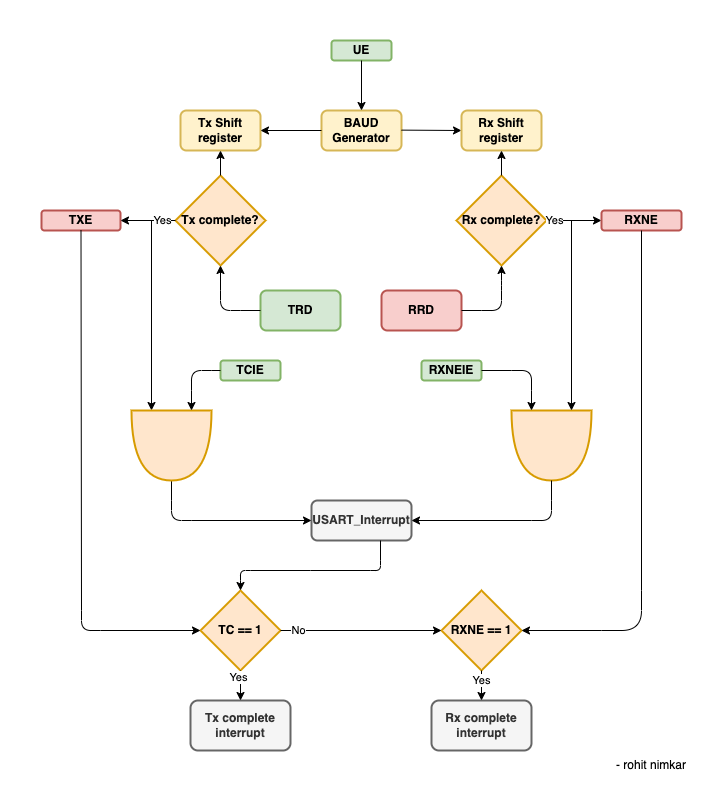

The diagram above was exported from draw.io. Its source (the exported page's mxGraphModel, read from the mxfile embedded in the PNG):
<mxGraphModel dx="1053" dy="753" grid="1" gridSize="10" guides="1" tooltips="1" connect="1" arrows="1" fold="1" page="1" pageScale="1" pageWidth="827" pageHeight="1169" math="0" shadow="0">
  <root>
    <mxCell id="0" />
    <mxCell id="1" parent="0" />
    <mxCell id="A2-9_qhtcZydyWeqchCp-121" value="" style="group" vertex="1" connectable="0" parent="1">
      <mxGeometry x="39" y="150" width="711" height="790" as="geometry" />
    </mxCell>
    <mxCell id="A2-9_qhtcZydyWeqchCp-119" value="" style="group" vertex="1" connectable="0" parent="A2-9_qhtcZydyWeqchCp-121">
      <mxGeometry x="41" y="40" width="650" height="740" as="geometry" />
    </mxCell>
    <mxCell id="A2-9_qhtcZydyWeqchCp-1" value="BAUD Generator" style="rounded=1;whiteSpace=wrap;html=1;fillColor=#fff2cc;strokeColor=#d6b656;strokeWidth=2;fontStyle=1" vertex="1" parent="A2-9_qhtcZydyWeqchCp-119">
      <mxGeometry x="280" y="70" width="80" height="40" as="geometry" />
    </mxCell>
    <mxCell id="A2-9_qhtcZydyWeqchCp-2" value="UE" style="rounded=1;whiteSpace=wrap;html=1;fillColor=#d5e8d4;strokeColor=#82b366;strokeWidth=2;fontStyle=1" vertex="1" parent="A2-9_qhtcZydyWeqchCp-119">
      <mxGeometry x="290" width="60" height="20" as="geometry" />
    </mxCell>
    <mxCell id="A2-9_qhtcZydyWeqchCp-3" value="Tx Shift register" style="rounded=1;whiteSpace=wrap;html=1;fillColor=#fff2cc;strokeColor=#d6b656;strokeWidth=2;fontStyle=1" vertex="1" parent="A2-9_qhtcZydyWeqchCp-119">
      <mxGeometry x="139" y="70" width="80" height="40" as="geometry" />
    </mxCell>
    <mxCell id="A2-9_qhtcZydyWeqchCp-5" value="TRD" style="rounded=1;whiteSpace=wrap;html=1;fillColor=#d5e8d4;strokeColor=#82b366;strokeWidth=2;fontStyle=1" vertex="1" parent="A2-9_qhtcZydyWeqchCp-119">
      <mxGeometry x="219" y="250" width="80" height="40" as="geometry" />
    </mxCell>
    <mxCell id="A2-9_qhtcZydyWeqchCp-7" value="Tx complete?" style="rhombus;whiteSpace=wrap;html=1;fillColor=#ffe6cc;strokeColor=#d79b00;strokeWidth=2;fontStyle=1" vertex="1" parent="A2-9_qhtcZydyWeqchCp-119">
      <mxGeometry x="134" y="135" width="90" height="90" as="geometry" />
    </mxCell>
    <mxCell id="A2-9_qhtcZydyWeqchCp-9" value="USART_Interrupt" style="rounded=1;whiteSpace=wrap;html=1;fillColor=#f5f5f5;fontColor=#333333;strokeColor=#666666;strokeWidth=2;fontStyle=1" vertex="1" parent="A2-9_qhtcZydyWeqchCp-119">
      <mxGeometry x="270" y="460" width="100" height="40" as="geometry" />
    </mxCell>
    <mxCell id="A2-9_qhtcZydyWeqchCp-10" value="TXE" style="rounded=1;whiteSpace=wrap;html=1;fillColor=#f8cecc;strokeColor=#b85450;strokeWidth=2;fontStyle=1" vertex="1" parent="A2-9_qhtcZydyWeqchCp-119">
      <mxGeometry y="170" width="79" height="20" as="geometry" />
    </mxCell>
    <mxCell id="A2-9_qhtcZydyWeqchCp-17" value="TC == 1" style="rhombus;whiteSpace=wrap;html=1;fillColor=#ffe6cc;strokeColor=#d79b00;strokeWidth=2;fontStyle=1" vertex="1" parent="A2-9_qhtcZydyWeqchCp-119">
      <mxGeometry x="159" y="550" width="80" height="80" as="geometry" />
    </mxCell>
    <mxCell id="A2-9_qhtcZydyWeqchCp-20" value="RXNE == 1" style="rhombus;whiteSpace=wrap;html=1;fillColor=#ffe6cc;strokeColor=#d79b00;strokeWidth=2;fontStyle=1" vertex="1" parent="A2-9_qhtcZydyWeqchCp-119">
      <mxGeometry x="400" y="550" width="80" height="80" as="geometry" />
    </mxCell>
    <mxCell id="A2-9_qhtcZydyWeqchCp-21" value="" style="endArrow=classic;html=1;rounded=0;exitX=1;exitY=0.5;exitDx=0;exitDy=0;entryX=0;entryY=0.5;entryDx=0;entryDy=0;" edge="1" parent="A2-9_qhtcZydyWeqchCp-119" source="A2-9_qhtcZydyWeqchCp-17" target="A2-9_qhtcZydyWeqchCp-20">
      <mxGeometry width="50" height="50" relative="1" as="geometry">
        <mxPoint x="435" y="620" as="sourcePoint" />
        <mxPoint x="415" y="620" as="targetPoint" />
        <Array as="points" />
      </mxGeometry>
    </mxCell>
    <mxCell id="A2-9_qhtcZydyWeqchCp-114" value="No" style="edgeLabel;html=1;align=center;verticalAlign=middle;resizable=0;points=[];" vertex="1" connectable="0" parent="A2-9_qhtcZydyWeqchCp-21">
      <mxGeometry x="-0.7888" relative="1" as="geometry">
        <mxPoint as="offset" />
      </mxGeometry>
    </mxCell>
    <mxCell id="A2-9_qhtcZydyWeqchCp-22" value="Tx complete interrupt" style="rounded=1;whiteSpace=wrap;html=1;fillColor=#f5f5f5;fontColor=#333333;strokeColor=#666666;strokeWidth=2;fontStyle=1" vertex="1" parent="A2-9_qhtcZydyWeqchCp-119">
      <mxGeometry x="149" y="660" width="100" height="50" as="geometry" />
    </mxCell>
    <mxCell id="A2-9_qhtcZydyWeqchCp-24" value="" style="endArrow=classic;html=1;rounded=0;entryX=0.5;entryY=0;entryDx=0;entryDy=0;exitX=0.5;exitY=1;exitDx=0;exitDy=0;" edge="1" parent="A2-9_qhtcZydyWeqchCp-119" source="A2-9_qhtcZydyWeqchCp-2" target="A2-9_qhtcZydyWeqchCp-1">
      <mxGeometry width="50" height="50" relative="1" as="geometry">
        <mxPoint x="260" y="150" as="sourcePoint" />
        <mxPoint x="310" y="100" as="targetPoint" />
      </mxGeometry>
    </mxCell>
    <mxCell id="A2-9_qhtcZydyWeqchCp-30" value="" style="endArrow=classic;html=1;rounded=0;entryX=1;entryY=0.5;entryDx=0;entryDy=0;" edge="1" parent="A2-9_qhtcZydyWeqchCp-119" target="A2-9_qhtcZydyWeqchCp-3">
      <mxGeometry width="50" height="50" relative="1" as="geometry">
        <mxPoint x="280" y="90" as="sourcePoint" />
        <mxPoint x="229" y="120" as="targetPoint" />
      </mxGeometry>
    </mxCell>
    <mxCell id="A2-9_qhtcZydyWeqchCp-32" value="" style="endArrow=classic;html=1;rounded=0;entryX=0.5;entryY=1;entryDx=0;entryDy=0;" edge="1" parent="A2-9_qhtcZydyWeqchCp-119" source="A2-9_qhtcZydyWeqchCp-7" target="A2-9_qhtcZydyWeqchCp-3">
      <mxGeometry width="50" height="50" relative="1" as="geometry">
        <mxPoint x="199" y="190" as="sourcePoint" />
        <mxPoint x="249" y="140" as="targetPoint" />
      </mxGeometry>
    </mxCell>
    <mxCell id="A2-9_qhtcZydyWeqchCp-36" value="" style="endArrow=classic;html=1;rounded=0;entryX=1;entryY=0.5;entryDx=0;entryDy=0;exitX=0;exitY=0.5;exitDx=0;exitDy=0;" edge="1" parent="A2-9_qhtcZydyWeqchCp-119" source="A2-9_qhtcZydyWeqchCp-7" target="A2-9_qhtcZydyWeqchCp-10">
      <mxGeometry width="50" height="50" relative="1" as="geometry">
        <mxPoint x="79" y="215" as="sourcePoint" />
        <mxPoint x="129" y="165" as="targetPoint" />
        <Array as="points" />
      </mxGeometry>
    </mxCell>
    <mxCell id="A2-9_qhtcZydyWeqchCp-112" value="Yes" style="edgeLabel;html=1;align=center;verticalAlign=middle;resizable=0;points=[];" vertex="1" connectable="0" parent="A2-9_qhtcZydyWeqchCp-36">
      <mxGeometry x="-0.3962" relative="1" as="geometry">
        <mxPoint x="3" as="offset" />
      </mxGeometry>
    </mxCell>
    <mxCell id="A2-9_qhtcZydyWeqchCp-40" value="TCIE" style="rounded=1;whiteSpace=wrap;html=1;fillColor=#d5e8d4;strokeColor=#82b366;strokeWidth=2;fontStyle=1" vertex="1" parent="A2-9_qhtcZydyWeqchCp-119">
      <mxGeometry x="179" y="320" width="60" height="20" as="geometry" />
    </mxCell>
    <mxCell id="A2-9_qhtcZydyWeqchCp-42" value="" style="curved=1;endArrow=classic;html=1;rounded=0;exitX=1;exitY=0.5;exitDx=0;exitDy=0;exitPerimeter=0;" edge="1" parent="A2-9_qhtcZydyWeqchCp-119" source="A2-9_qhtcZydyWeqchCp-49">
      <mxGeometry width="50" height="50" relative="1" as="geometry">
        <mxPoint x="104" y="440" as="sourcePoint" />
        <mxPoint x="270" y="480" as="targetPoint" />
        <Array as="points">
          <mxPoint x="130" y="460" />
          <mxPoint x="130" y="480" />
          <mxPoint x="150" y="480" />
        </Array>
      </mxGeometry>
    </mxCell>
    <mxCell id="A2-9_qhtcZydyWeqchCp-46" value="" style="endArrow=classic;html=1;rounded=0;entryX=0;entryY=0.75;entryDx=0;entryDy=0;entryPerimeter=0;" edge="1" parent="A2-9_qhtcZydyWeqchCp-119" target="A2-9_qhtcZydyWeqchCp-49">
      <mxGeometry width="50" height="50" relative="1" as="geometry">
        <mxPoint x="110" y="180" as="sourcePoint" />
        <mxPoint x="117.33199999999994" y="330.72" as="targetPoint" />
      </mxGeometry>
    </mxCell>
    <mxCell id="A2-9_qhtcZydyWeqchCp-49" value="" style="shape=or;whiteSpace=wrap;html=1;direction=south;fillColor=#ffe6cc;strokeColor=#d79b00;strokeWidth=2;fontStyle=1" vertex="1" parent="A2-9_qhtcZydyWeqchCp-119">
      <mxGeometry x="90" y="370" width="80" height="70" as="geometry" />
    </mxCell>
    <mxCell id="A2-9_qhtcZydyWeqchCp-50" value="" style="curved=1;endArrow=classic;html=1;rounded=0;entryX=0.5;entryY=0;entryDx=0;entryDy=0;exitX=0.5;exitY=1;exitDx=0;exitDy=0;" edge="1" parent="A2-9_qhtcZydyWeqchCp-119" target="A2-9_qhtcZydyWeqchCp-17">
      <mxGeometry width="50" height="50" relative="1" as="geometry">
        <mxPoint x="339" y="500" as="sourcePoint" />
        <mxPoint x="119" y="540" as="targetPoint" />
        <Array as="points">
          <mxPoint x="339" y="520" />
          <mxPoint x="339" y="530" />
          <mxPoint x="329" y="530" />
          <mxPoint x="209" y="530" />
          <mxPoint x="199" y="530" />
          <mxPoint x="199" y="540" />
          <mxPoint x="199" y="550" />
        </Array>
      </mxGeometry>
    </mxCell>
    <mxCell id="A2-9_qhtcZydyWeqchCp-51" value="" style="curved=1;endArrow=classic;html=1;rounded=0;entryX=0;entryY=0.25;entryDx=0;entryDy=0;entryPerimeter=0;exitX=0;exitY=0.5;exitDx=0;exitDy=0;" edge="1" parent="A2-9_qhtcZydyWeqchCp-119" source="A2-9_qhtcZydyWeqchCp-40" target="A2-9_qhtcZydyWeqchCp-49">
      <mxGeometry width="50" height="50" relative="1" as="geometry">
        <mxPoint x="219" y="440" as="sourcePoint" />
        <mxPoint x="229" y="390" as="targetPoint" />
        <Array as="points">
          <mxPoint x="170" y="330" />
          <mxPoint x="150" y="330" />
          <mxPoint x="150" y="350" />
        </Array>
      </mxGeometry>
    </mxCell>
    <mxCell id="A2-9_qhtcZydyWeqchCp-84" value="" style="endArrow=classic;html=1;rounded=0;entryX=0;entryY=0.5;entryDx=0;entryDy=0;exitX=0;exitY=0.5;exitDx=0;exitDy=0;" edge="1" parent="A2-9_qhtcZydyWeqchCp-119" target="A2-9_qhtcZydyWeqchCp-85">
      <mxGeometry width="50" height="50" relative="1" as="geometry">
        <mxPoint x="360" y="89.62" as="sourcePoint" />
        <mxPoint x="445" y="89.62" as="targetPoint" />
      </mxGeometry>
    </mxCell>
    <mxCell id="A2-9_qhtcZydyWeqchCp-85" value="Rx Shift register" style="rounded=1;whiteSpace=wrap;html=1;fillColor=#fff2cc;strokeColor=#d6b656;strokeWidth=2;fontStyle=1" vertex="1" parent="A2-9_qhtcZydyWeqchCp-119">
      <mxGeometry x="420" y="70" width="80" height="40" as="geometry" />
    </mxCell>
    <mxCell id="A2-9_qhtcZydyWeqchCp-86" value="Rx complete?" style="rhombus;whiteSpace=wrap;html=1;fillColor=#ffe6cc;strokeColor=#d79b00;strokeWidth=2;fontStyle=1" vertex="1" parent="A2-9_qhtcZydyWeqchCp-119">
      <mxGeometry x="415" y="135" width="90" height="90" as="geometry" />
    </mxCell>
    <mxCell id="A2-9_qhtcZydyWeqchCp-87" value="" style="endArrow=classic;html=1;rounded=0;entryX=0.5;entryY=1;entryDx=0;entryDy=0;" edge="1" parent="A2-9_qhtcZydyWeqchCp-119" source="A2-9_qhtcZydyWeqchCp-86" target="A2-9_qhtcZydyWeqchCp-85">
      <mxGeometry width="50" height="50" relative="1" as="geometry">
        <mxPoint x="510" y="190" as="sourcePoint" />
        <mxPoint x="560" y="140" as="targetPoint" />
      </mxGeometry>
    </mxCell>
    <mxCell id="A2-9_qhtcZydyWeqchCp-90" value="" style="endArrow=classic;html=1;rounded=0;entryX=0;entryY=0.5;entryDx=0;entryDy=0;exitX=1;exitY=0.5;exitDx=0;exitDy=0;" edge="1" parent="A2-9_qhtcZydyWeqchCp-119" source="A2-9_qhtcZydyWeqchCp-86" target="A2-9_qhtcZydyWeqchCp-102">
      <mxGeometry width="50" height="50" relative="1" as="geometry">
        <mxPoint x="529.9999999999997" y="209.74" as="sourcePoint" />
        <mxPoint x="599.9999999999998" y="209.74" as="targetPoint" />
        <Array as="points" />
      </mxGeometry>
    </mxCell>
    <mxCell id="A2-9_qhtcZydyWeqchCp-113" value="Yes" style="edgeLabel;html=1;align=center;verticalAlign=middle;resizable=0;points=[];" vertex="1" connectable="0" parent="A2-9_qhtcZydyWeqchCp-90">
      <mxGeometry x="-0.7184" relative="1" as="geometry">
        <mxPoint as="offset" />
      </mxGeometry>
    </mxCell>
    <mxCell id="A2-9_qhtcZydyWeqchCp-93" value="RRD" style="rounded=1;whiteSpace=wrap;html=1;fillColor=#f8cecc;strokeColor=#b85450;strokeWidth=2;fontStyle=1" vertex="1" parent="A2-9_qhtcZydyWeqchCp-119">
      <mxGeometry x="340" y="250" width="80" height="40" as="geometry" />
    </mxCell>
    <mxCell id="A2-9_qhtcZydyWeqchCp-96" value="RXNEIE" style="rounded=1;whiteSpace=wrap;html=1;fillColor=#d5e8d4;strokeColor=#82b366;strokeWidth=2;fontStyle=1" vertex="1" parent="A2-9_qhtcZydyWeqchCp-119">
      <mxGeometry x="380" y="320" width="60" height="20" as="geometry" />
    </mxCell>
    <mxCell id="A2-9_qhtcZydyWeqchCp-97" value="" style="shape=or;whiteSpace=wrap;html=1;direction=south;fillColor=#ffe6cc;strokeColor=#d79b00;strokeWidth=2;fontStyle=1" vertex="1" parent="A2-9_qhtcZydyWeqchCp-119">
      <mxGeometry x="470" y="370" width="80" height="70" as="geometry" />
    </mxCell>
    <mxCell id="A2-9_qhtcZydyWeqchCp-98" value="" style="curved=1;endArrow=classic;html=1;rounded=0;exitX=1;exitY=0.5;exitDx=0;exitDy=0;exitPerimeter=0;" edge="1" parent="A2-9_qhtcZydyWeqchCp-119" source="A2-9_qhtcZydyWeqchCp-97">
      <mxGeometry width="50" height="50" relative="1" as="geometry">
        <mxPoint x="510.0000000000001" y="440" as="sourcePoint" />
        <mxPoint x="370" y="480" as="targetPoint" />
        <Array as="points">
          <mxPoint x="510" y="460" />
          <mxPoint x="510" y="480" />
          <mxPoint x="490" y="480" />
        </Array>
      </mxGeometry>
    </mxCell>
    <mxCell id="A2-9_qhtcZydyWeqchCp-99" value="" style="curved=1;endArrow=classic;html=1;rounded=0;entryX=0;entryY=0.75;entryDx=0;entryDy=0;entryPerimeter=0;exitX=1;exitY=0.5;exitDx=0;exitDy=0;" edge="1" parent="A2-9_qhtcZydyWeqchCp-119" source="A2-9_qhtcZydyWeqchCp-96" target="A2-9_qhtcZydyWeqchCp-97">
      <mxGeometry width="50" height="50" relative="1" as="geometry">
        <mxPoint x="380" y="410" as="sourcePoint" />
        <mxPoint x="430" y="360" as="targetPoint" />
        <Array as="points">
          <mxPoint x="470" y="330" />
          <mxPoint x="490" y="330" />
          <mxPoint x="490" y="350" />
        </Array>
      </mxGeometry>
    </mxCell>
    <mxCell id="A2-9_qhtcZydyWeqchCp-100" value="" style="endArrow=classic;html=1;rounded=0;entryX=0;entryY=0.25;entryDx=0;entryDy=0;entryPerimeter=0;" edge="1" parent="A2-9_qhtcZydyWeqchCp-119" target="A2-9_qhtcZydyWeqchCp-97">
      <mxGeometry width="50" height="50" relative="1" as="geometry">
        <mxPoint x="530" y="180" as="sourcePoint" />
        <mxPoint x="550" y="300" as="targetPoint" />
      </mxGeometry>
    </mxCell>
    <mxCell id="A2-9_qhtcZydyWeqchCp-102" value="RXNE" style="rounded=1;whiteSpace=wrap;html=1;fillColor=#f8cecc;strokeColor=#b85450;strokeWidth=2;fontStyle=1" vertex="1" parent="A2-9_qhtcZydyWeqchCp-119">
      <mxGeometry x="560" y="170" width="80" height="20" as="geometry" />
    </mxCell>
    <mxCell id="A2-9_qhtcZydyWeqchCp-103" value="" style="curved=1;endArrow=classic;html=1;rounded=0;entryX=0;entryY=0.5;entryDx=0;entryDy=0;exitX=0.5;exitY=1;exitDx=0;exitDy=0;" edge="1" parent="A2-9_qhtcZydyWeqchCp-119" source="A2-9_qhtcZydyWeqchCp-10" target="A2-9_qhtcZydyWeqchCp-17">
      <mxGeometry width="50" height="50" relative="1" as="geometry">
        <mxPoint x="18.999999999999886" y="340" as="sourcePoint" />
        <mxPoint x="49" y="605" as="targetPoint" />
        <Array as="points">
          <mxPoint x="40" y="570" />
          <mxPoint x="40" y="590" />
          <mxPoint x="59" y="590" />
        </Array>
      </mxGeometry>
    </mxCell>
    <mxCell id="A2-9_qhtcZydyWeqchCp-104" value="" style="curved=1;endArrow=classic;html=1;rounded=0;entryX=1;entryY=0.5;entryDx=0;entryDy=0;exitX=0.5;exitY=1;exitDx=0;exitDy=0;" edge="1" parent="A2-9_qhtcZydyWeqchCp-119" source="A2-9_qhtcZydyWeqchCp-102" target="A2-9_qhtcZydyWeqchCp-20">
      <mxGeometry width="50" height="50" relative="1" as="geometry">
        <mxPoint x="640.0000000000001" y="340" as="sourcePoint" />
        <mxPoint x="500" y="655" as="targetPoint" />
        <Array as="points">
          <mxPoint x="600" y="550" />
          <mxPoint x="600" y="590" />
          <mxPoint x="560" y="590" />
        </Array>
      </mxGeometry>
    </mxCell>
    <mxCell id="A2-9_qhtcZydyWeqchCp-105" value="" style="curved=1;endArrow=classic;html=1;rounded=0;entryX=0.5;entryY=1;entryDx=0;entryDy=0;exitX=0;exitY=0.5;exitDx=0;exitDy=0;" edge="1" parent="A2-9_qhtcZydyWeqchCp-119" source="A2-9_qhtcZydyWeqchCp-5" target="A2-9_qhtcZydyWeqchCp-7">
      <mxGeometry width="50" height="50" relative="1" as="geometry">
        <mxPoint x="159" y="300" as="sourcePoint" />
        <mxPoint x="209" y="250" as="targetPoint" />
        <Array as="points">
          <mxPoint x="199" y="270" />
          <mxPoint x="179" y="270" />
          <mxPoint x="179" y="250" />
        </Array>
      </mxGeometry>
    </mxCell>
    <mxCell id="A2-9_qhtcZydyWeqchCp-106" value="" style="curved=1;endArrow=classic;html=1;rounded=0;entryX=0.5;entryY=1;entryDx=0;entryDy=0;" edge="1" parent="A2-9_qhtcZydyWeqchCp-119">
      <mxGeometry width="50" height="50" relative="1" as="geometry">
        <mxPoint x="420" y="270" as="sourcePoint" />
        <mxPoint x="460" y="225" as="targetPoint" />
        <Array as="points">
          <mxPoint x="440" y="270" />
          <mxPoint x="460" y="270" />
          <mxPoint x="460" y="250" />
          <mxPoint x="460" y="240" />
        </Array>
      </mxGeometry>
    </mxCell>
    <mxCell id="A2-9_qhtcZydyWeqchCp-107" value="Rx complete interrupt" style="rounded=1;whiteSpace=wrap;html=1;fillColor=#f5f5f5;fontColor=#333333;strokeColor=#666666;strokeWidth=2;fontStyle=1" vertex="1" parent="A2-9_qhtcZydyWeqchCp-119">
      <mxGeometry x="390" y="660" width="100" height="50" as="geometry" />
    </mxCell>
    <mxCell id="A2-9_qhtcZydyWeqchCp-108" value="" style="endArrow=classic;html=1;rounded=0;entryX=0.5;entryY=0;entryDx=0;entryDy=0;exitX=0.5;exitY=1;exitDx=0;exitDy=0;" edge="1" parent="A2-9_qhtcZydyWeqchCp-119" source="A2-9_qhtcZydyWeqchCp-17" target="A2-9_qhtcZydyWeqchCp-22">
      <mxGeometry width="50" height="50" relative="1" as="geometry">
        <mxPoint x="89" y="660" as="sourcePoint" />
        <mxPoint x="139" y="610" as="targetPoint" />
      </mxGeometry>
    </mxCell>
    <mxCell id="A2-9_qhtcZydyWeqchCp-116" value="Yes" style="edgeLabel;html=1;align=center;verticalAlign=middle;resizable=0;points=[];" vertex="1" connectable="0" parent="A2-9_qhtcZydyWeqchCp-108">
      <mxGeometry x="-0.5411" y="-2" relative="1" as="geometry">
        <mxPoint as="offset" />
      </mxGeometry>
    </mxCell>
    <mxCell id="A2-9_qhtcZydyWeqchCp-109" value="" style="endArrow=classic;html=1;rounded=0;exitX=0.5;exitY=1;exitDx=0;exitDy=0;" edge="1" parent="A2-9_qhtcZydyWeqchCp-119" source="A2-9_qhtcZydyWeqchCp-20" target="A2-9_qhtcZydyWeqchCp-107">
      <mxGeometry width="50" height="50" relative="1" as="geometry">
        <mxPoint x="190" y="640" as="sourcePoint" />
        <mxPoint x="190" y="670" as="targetPoint" />
      </mxGeometry>
    </mxCell>
    <mxCell id="A2-9_qhtcZydyWeqchCp-115" value="Yes" style="edgeLabel;html=1;align=center;verticalAlign=middle;resizable=0;points=[];" vertex="1" connectable="0" parent="A2-9_qhtcZydyWeqchCp-109">
      <mxGeometry x="-0.355" relative="1" as="geometry">
        <mxPoint as="offset" />
      </mxGeometry>
    </mxCell>
    <mxCell id="A2-9_qhtcZydyWeqchCp-118" value="- rohit nimkar" style="text;html=1;strokeColor=none;fillColor=none;align=center;verticalAlign=middle;whiteSpace=wrap;rounded=0;" vertex="1" parent="A2-9_qhtcZydyWeqchCp-119">
      <mxGeometry x="570" y="710" width="80" height="30" as="geometry" />
    </mxCell>
    <mxCell id="A2-9_qhtcZydyWeqchCp-120" value="" style="rounded=0;whiteSpace=wrap;html=1;strokeWidth=2;fillColor=none;strokeColor=none;" vertex="1" parent="A2-9_qhtcZydyWeqchCp-121">
      <mxGeometry width="711" height="790" as="geometry" />
    </mxCell>
  </root>
</mxGraphModel>